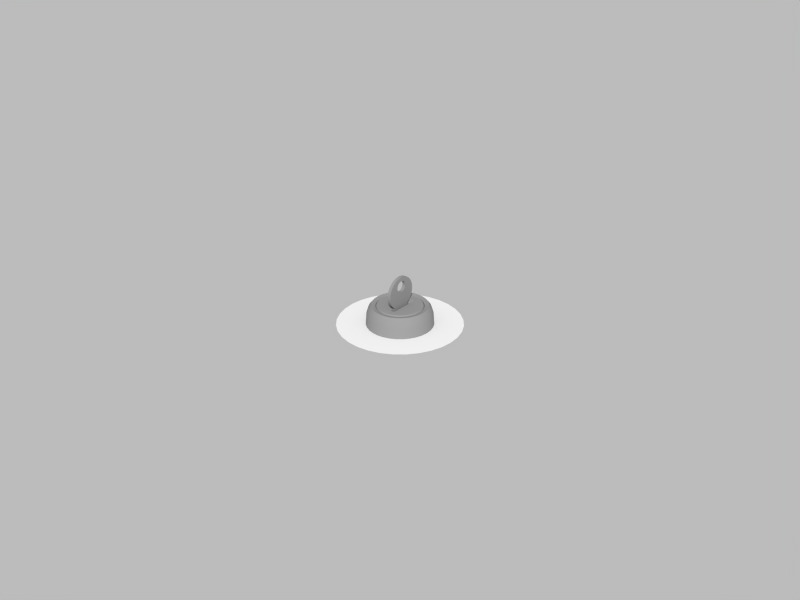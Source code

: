 # Source: key.blend  (saved by Blender 2.71.0; exported with 4.5.12 LTS)
import bpy
from mathutils import Matrix  # noqa: F401  (used for matrix-valued properties, if any)

bpy.ops.wm.read_factory_settings(use_empty=True)
scene = bpy.context.scene
scene.name = 'Scene'

# ---- collections
col_collection_1 = bpy.data.collections.new('Collection 1'); scene.collection.children.link(col_collection_1)

# ---- materials (node trees are filled in below, after node groups)
mat_legend = bpy.data.materials.new('legend')
mat_legend.alpha_threshold = 0.0
mat_legend.use_transparent_shadow = False
mat_legend.roughness = 0.5
mat_legend.line_color = (0.0, 0.0, 0.0, 1.0)
mat_metal = bpy.data.materials.new('metal')
mat_metal.alpha_threshold = 0.0
mat_metal.use_transparent_shadow = False
mat_metal.diffuse_color = (0.2668, 0.2668, 0.2668, 1.0)
mat_metal.roughness = 0.5
mat_metal.specular_intensity = 1.0
mat_metal.line_color = (0.0, 0.0, 0.0, 1.0)

# ---- material node trees

# ---- world
world_world = bpy.data.worlds.new('World'); scene.world = world_world
world_world.use_nodes = True; world_world.node_tree.nodes.clear()
_N = world_world.node_tree.nodes; _L = world_world.node_tree.links
n0 = _N.new('ShaderNodeOutputWorld'); n0.name = 'World Output'; n0.location = (300, 300)
n1 = _N.new('ShaderNodeBackground'); n1.name = 'Background'; n1.location = (10, 300)
n2 = _N.new('ShaderNodeRGB'); n2.name = 'RGB'; n2.location = (-180, 300)
n2.outputs[0].default_value = (0.5, 0.5, 0.5, 1.0)
_L.new(n1.outputs[0], n0.inputs[0])
_L.new(n2.outputs[0], n1.inputs[0])
n0.is_active_output = True
world_world.color = (0.05088, 0.05088, 0.05088)
world_world.use_sun_shadow = False
world_world.sun_shadow_jitter_overblur = 0.0
world_world.cycles.sampling_method = 'MANUAL'
world_world.cycles.sample_map_resolution = 256

# ---- meshes
me_backplate_left = bpy.data.meshes.new('backplate left')
me_backplate_left.from_pydata([(-2.84e-09, 0.0153, -1.377e-10), (-2.84e-09, -0.0153, -8.828e-11), (-0.0153, -2.82e-08, -1.13e-10), (-0.002986, -0.01501, -1.105e-10), (-0.005857, -0.01414, -1.762e-10), (-0.008503, -0.01272, 9.391e-11), (-0.01082, -0.01082, -4.978e-11), (-0.01272, -0.008503, 1.52e-10), (-0.01414, -0.005857, -4.772e-11), (-0.01501, -0.002986, 1.124e-10), (-0.01501, 0.002986, 3.853e-11), (-0.01414, 0.005857, -1.782e-10), (-0.01272, 0.008503, -1.071e-12), (-0.01082, 0.01082, -1.762e-10), (-0.008503, 0.01272, 5.706e-11), (-0.005857, 0.01414, -4.971e-11), (-0.002986, 0.01501, -1.155e-10), (-5.869e-12, 0.0189, -1.435e-10), (-5.869e-12, -0.0189, -8.247e-11), (-0.0189, -2.979e-08, -1.13e-10), (-0.003687, -0.01854, -1.099e-10), (-0.007233, -0.01746, -1.911e-10), (-0.0105, -0.01572, 1.425e-10), (-0.01336, -0.01336, -3.493e-11), (-0.01572, -0.0105, 2.143e-10), (-0.01746, -0.007233, -3.239e-11), (-0.01854, -0.003687, 1.654e-10), (-0.01854, 0.003687, 7.413e-11), (-0.01746, 0.007233, -1.936e-10), (-0.01572, 0.0105, 2.522e-11), (-0.01336, 0.01336, -1.91e-10), (-0.0105, 0.01571, 9.701e-11), (-0.007233, 0.01746, -3.485e-11), (-0.003687, 0.01854, -1.161e-10)], [], [(12, 13, 30, 29), (10, 11, 28, 27), (16, 0, 17, 33), (8, 9, 26, 25), (1, 3, 20, 18), (6, 7, 24, 23), (15, 16, 33, 32), (4, 5, 22, 21), (13, 14, 31, 30), (11, 12, 29, 28), (9, 2, 19, 26), (2, 10, 27, 19), (7, 8, 25, 24), (5, 6, 23, 22), (14, 15, 32, 31), (3, 4, 21, 20), (4, 3, 1, 0, 16, 15, 14, 13, 12, 11, 10, 2, 9, 8, 7, 6, 5)])
_uv = me_backplate_left.uv_layers.new(name='UVMap')
_uv.uv.foreach_set('vector', [0.08426, 0.7778, 0.1464, 0.8536, 0.1464, 0.8536, 0.08426, 0.7778, 0.009607, 0.5975, 0.03806, 0.6913, 0.03806, 0.6913, 0.009607, 0.5975, 0.4025, 0.9904, 0.5, 1.0, 0.5, 1.0, 0.4025, 0.9904, 0.03806, 0.3087, 0.009606, 0.4025, 0.009606, 0.4025, 0.03806, 0.3087, 0.5, 0.0, 0.4025, 0.009607, 0.4025, 0.009607, 0.5, 0.0, 0.1464, 0.1464, 0.08427, 0.2222, 0.08427, 0.2222, 0.1464, 0.1464, 0.3087, 0.9619, 0.4025, 0.9904, 0.4025, 0.9904, 0.3087, 0.9619, 0.3087, 0.03806, 0.2222, 0.08426, 0.2222, 0.08426, 0.3087, 0.03806, 0.1464, 0.8536, 0.2222, 0.9157, 0.2222, 0.9157, 0.1464, 0.8536, 0.03806, 0.6913, 0.08426, 0.7778, 0.08426, 0.7778, 0.03806, 0.6913, 0.009606, 0.4025, 0.0, 0.5, 0.0, 0.5, 0.009606, 0.4025, 0.0, 0.5, 0.009607, 0.5975, 0.009607, 0.5975, 0.0, 0.5, 0.08427, 0.2222, 0.03806, 0.3087, 0.03806, 0.3087, 0.08427, 0.2222, 0.2222, 0.08426, 0.1464, 0.1464, 0.1464, 0.1464, 0.2222, 0.08426, 0.2222, 0.9157, 0.3087, 0.9619, 0.3087, 0.9619, 0.2222, 0.9157, 0.4025, 0.009607, 0.3087, 0.03806, 0.3087, 0.03806, 0.4025, 0.009607, 0.3087, 0.03806, 0.4025, 0.009607, 0.5, 0.0, 0.5, 1.0, 0.4025, 0.9904, 0.3087, 0.9619, 0.2222, 0.9157, 0.1464, 0.8536, 0.08426, 0.7778, 0.03806, 0.6913, 0.009607, 0.5975, 0.0, 0.5, 0.009607, 0.4025, 0.03806, 0.3087, 0.08427, 0.2222, 0.1464, 0.1464, 0.2222, 0.08426])
me_backplate_left.materials.append(mat_legend)
me_backplate_left.use_remesh_preserve_volume = False
me_backplate_left.use_remesh_preserve_attributes = False
me_backplate_left.use_mirror_vertex_groups = False
me_backplate_left.update()
me_key = bpy.data.meshes.new('key')
me_key.from_pydata([(0.0005, 2.776e-17, 0.015), (0.0005, -0.0009755, 0.0149), (0.0005, -0.001913, 0.01462), (0.0005, -0.002778, 0.01416), (0.0005, -0.003536, 0.01354), (0.0005, -0.004157, 0.01278), (0.0005, -0.004619, 0.01191), (0.0005, -0.004904, 0.01098), (0.0005, -0.005, 0.01), (0.0005, -0.004904, 0.009025), (0.0005, -0.004619, 0.008087), (0.0005, -0.004157, 0.007222), (0.0005, -0.003536, 0.006464), (0.0005, -0.002778, 0.005843), (0.0005, -0.001913, 0.005381), (0.0005, -0.0009755, 0.005096), (0.0005, 1.629e-09, 0.005), (0.0005, 0.0009755, 0.005096), (0.0005, 0.001913, 0.005381), (0.0005, 0.002778, 0.005843), (0.0005, 0.003536, 0.006464), (0.0005, 0.004157, 0.007222), (0.0005, 0.004619, 0.008087), (0.0005, 0.004904, 0.009025), (0.0005, 0.005, 0.01), (0.0005, 0.004904, 0.01098), (0.0005, 0.004619, 0.01191), (0.0005, 0.004157, 0.01278), (0.0005, 0.003536, 0.01354), (0.0005, 0.002778, 0.01416), (0.0005, 0.001913, 0.01462), (0.0005, 0.0009754, 0.0149), (0.0005, 9.582e-18, 0.01373), (0.0005, -0.0003367, 0.01369), (0.0005, -0.0006605, 0.01359), (0.0005, -0.0009589, 0.01344), (0.0005, -0.001221, 0.01322), (0.0005, -0.001435, 0.01296), (0.0005, -0.001595, 0.01266), (0.0005, -0.001693, 0.01234), (0.0005, -0.001726, 0.012), (0.0005, -0.001693, 0.01166), (0.0005, -0.001595, 0.01134), (0.0005, -0.001435, 0.01104), (0.0005, -0.001221, 0.01078), (0.0005, -0.0009589, 0.01056), (0.0005, -0.0006605, 0.01041), (0.0005, -0.0003367, 0.01031), (0.0005, 5.624e-10, 0.01027), (0.0005, 0.0003367, 0.01031), (0.0005, 0.0006605, 0.01041), (0.0005, 0.0009589, 0.01056), (0.0005, 0.001221, 0.01078), (0.0005, 0.001435, 0.01104), (0.0005, 0.001595, 0.01134), (0.0005, 0.001693, 0.01166), (0.0005, 0.001726, 0.012), (0.0005, 0.001693, 0.01234), (0.0005, 0.001595, 0.01266), (0.0005, 0.001435, 0.01296), (0.0005, 0.001221, 0.01322), (0.0005, 0.0009589, 0.01344), (0.0005, 0.0006605, 0.01359), (0.0005, 0.0003367, 0.01369), (-0.0005, 2.776e-17, 0.015), (-0.0005, -0.0009755, 0.0149), (-0.0005, -0.001913, 0.01462), (-0.0005, -0.002778, 0.01416), (-0.0005, -0.003536, 0.01354), (-0.0005, -0.004157, 0.01278), (-0.0005, -0.004619, 0.01191), (-0.0005, -0.004904, 0.01098), (-0.0005, -0.005, 0.01), (-0.0005, -0.004904, 0.009025), (-0.0005, -0.004619, 0.008087), (-0.0005, -0.004157, 0.007222), (-0.0005, -0.003536, 0.006464), (-0.0005, -0.002778, 0.005843), (-0.0005, -0.001913, 0.005381), (-0.0005, -0.0009755, 0.005096), (-0.0005, 1.629e-09, 0.005), (-0.0005, 0.0009755, 0.005096), (-0.0005, 0.001913, 0.005381), (-0.0005, 0.002778, 0.005843), (-0.0005, 0.003536, 0.006464), (-0.0005, 0.004157, 0.007222), (-0.0005, 0.004619, 0.008087), (-0.0005, 0.004904, 0.009025), (-0.0005, 0.005, 0.01), (-0.0005, 0.004904, 0.01098), (-0.0005, 0.004619, 0.01191), (-0.0005, 0.004157, 0.01278), (-0.0005, 0.003536, 0.01354), (-0.0005, 0.002778, 0.01416), (-0.0005, 0.001913, 0.01462), (-0.0005, 0.0009754, 0.0149), (-0.0005, 9.582e-18, 0.01373), (-0.0005, -0.0003367, 0.01369), (-0.0005, -0.0006605, 0.01359), (-0.0005, -0.0009589, 0.01344), (-0.0005, -0.001221, 0.01322), (-0.0005, -0.001435, 0.01296), (-0.0005, -0.001595, 0.01266), (-0.0005, -0.001693, 0.01234), (-0.0005, -0.001726, 0.012), (-0.0005, -0.001693, 0.01166), (-0.0005, -0.001595, 0.01134), (-0.0005, -0.001435, 0.01104), (-0.0005, -0.001221, 0.01078), (-0.0005, -0.0009589, 0.01056), (-0.0005, -0.0006605, 0.01041), (-0.0005, -0.0003367, 0.01031), (-0.0005, 5.624e-10, 0.01027), (-0.0005, 0.0003367, 0.01031), (-0.0005, 0.0006605, 0.01041), (-0.0005, 0.0009589, 0.01056), (-0.0005, 0.001221, 0.01078), (-0.0005, 0.001435, 0.01104), (-0.0005, 0.001595, 0.01134), (-0.0005, 0.001693, 0.01166), (-0.0005, 0.001726, 0.012), (-0.0005, 0.001693, 0.01234), (-0.0005, 0.001595, 0.01266), (-0.0005, 0.001435, 0.01296), (-0.0005, 0.001221, 0.01322), (-0.0005, 0.0009589, 0.01344), (-0.0005, 0.0006605, 0.01359), (-0.0005, 0.0003367, 0.01369), (0.0005, -0.002778, 0.001), (0.0005, -0.001913, 0.001), (0.0005, -0.0009755, 0.001), (0.0005, 1.629e-09, 0.001), (0.0005, 0.0009755, 0.001), (0.0005, 0.001913, 0.001), (0.0005, 0.002778, 0.001), (-0.0005, -0.002778, 0.001), (-0.0005, -0.001913, 0.001), (-0.0005, -0.0009755, 0.001), (-0.0005, 1.629e-09, 0.001), (-0.0005, 0.0009755, 0.001), (-0.0005, 0.001913, 0.001), (-0.0005, 0.002778, 0.001)], [], [(29, 30, 62, 61), (18, 19, 51, 50), (7, 8, 40, 39), (27, 28, 60, 59), (16, 17, 49, 48), (5, 6, 38, 37), (25, 26, 58, 57), (3, 4, 36, 35), (14, 15, 47, 46), (23, 24, 56, 55), (1, 2, 34, 33), (12, 13, 45, 44), (21, 22, 54, 53), (10, 11, 43, 42), (30, 31, 63, 62), (19, 20, 52, 51), (8, 9, 41, 40), (28, 29, 61, 60), (17, 18, 50, 49), (6, 7, 39, 38), (26, 27, 59, 58), (4, 5, 37, 36), (15, 16, 48, 47), (24, 25, 57, 56), (2, 3, 35, 34), (13, 14, 46, 45), (22, 23, 55, 54), (0, 1, 33, 32), (11, 12, 44, 43), (31, 0, 32, 63), (20, 21, 53, 52), (9, 10, 42, 41), (93, 125, 126, 94), (82, 114, 115, 83), (71, 103, 104, 72), (91, 123, 124, 92), (80, 112, 113, 81), (69, 101, 102, 70), (89, 121, 122, 90), (67, 99, 100, 68), (78, 110, 111, 79), (87, 119, 120, 88), (65, 97, 98, 66), (76, 108, 109, 77), (85, 117, 118, 86), (74, 106, 107, 75), (94, 126, 127, 95), (83, 115, 116, 84), (72, 104, 105, 73), (92, 124, 125, 93), (81, 113, 114, 82), (70, 102, 103, 71), (90, 122, 123, 91), (68, 100, 101, 69), (79, 111, 112, 80), (88, 120, 121, 89), (66, 98, 99, 67), (77, 109, 110, 78), (86, 118, 119, 87), (64, 96, 97, 65), (75, 107, 108, 76), (95, 127, 96, 64), (84, 116, 117, 85), (73, 105, 106, 74), (11, 75, 76, 12), (49, 113, 112, 48), (32, 96, 127, 63), (26, 90, 91, 27), (4, 68, 69, 5), (42, 106, 105, 41), (57, 121, 120, 56), (19, 83, 84, 20), (35, 99, 98, 34), (12, 76, 77, 13), (50, 114, 113, 49), (27, 91, 92, 28), (5, 69, 70, 6), (43, 107, 106, 42), (58, 122, 121, 57), (20, 84, 85, 21), (36, 100, 99, 35), (79, 80, 138, 137), (51, 115, 114, 50), (28, 92, 93, 29), (6, 70, 71, 7), (44, 108, 107, 43), (59, 123, 122, 58), (21, 85, 86, 22), (37, 101, 100, 36), (52, 116, 115, 51), (80, 81, 139, 138), (29, 93, 94, 30), (45, 109, 108, 44), (7, 71, 72, 8), (60, 124, 123, 59), (22, 86, 87, 23), (0, 64, 65, 1), (38, 102, 101, 37), (53, 117, 116, 52), (81, 82, 140, 139), (30, 94, 95, 31), (8, 72, 73, 9), (46, 110, 109, 45), (61, 125, 124, 60), (23, 87, 88, 24), (1, 65, 66, 2), (39, 103, 102, 38), (54, 118, 117, 53), (82, 83, 141, 140), (31, 95, 64, 0), (9, 73, 74, 10), (47, 111, 110, 46), (62, 126, 125, 61), (24, 88, 89, 25), (2, 66, 67, 3), (40, 104, 103, 39), (55, 119, 118, 54), (83, 19, 134, 141), (33, 97, 96, 32), (10, 74, 75, 11), (48, 112, 111, 47), (63, 127, 126, 62), (25, 89, 90, 26), (3, 67, 68, 4), (41, 105, 104, 40), (56, 120, 119, 55), (13, 77, 135, 128), (34, 98, 97, 33), (128, 135, 136, 129), (129, 136, 137, 130), (130, 137, 138, 131), (131, 138, 139, 132), (132, 139, 140, 133), (133, 140, 141, 134), (78, 79, 137, 136), (77, 78, 136, 135), (19, 18, 133, 134), (18, 17, 132, 133), (17, 16, 131, 132), (16, 15, 130, 131), (15, 14, 129, 130), (14, 13, 128, 129)])
me_key.polygons.foreach_set('use_smooth', [True] * 142)
me_key.materials.append(None)
me_key.use_remesh_preserve_volume = False
me_key.use_remesh_preserve_attributes = False
me_key.use_mirror_vertex_groups = False
me_key.update()
me_barrel = bpy.data.meshes.new('barrel')
me_barrel.from_pydata([(0.001707, 0.006, -0.001096), (0.001707, 0.006, -0.002149), (0.001707, 0.006, -0.00312), (0.001707, 0.006, -0.003971), (0.001707, 0.006, -0.004649), (0.001135, 0.006, -0.004649), (0.0004277, 0.006, -0.004649), (0.006312, 0.006, -0.002614), (0.0067, 0.006, -0.001333), (0.001333, 0.006, -0.0067), (0.002614, 0.006, -0.006312), (0.003795, 0.006, -0.00568), (0.004831, 0.006, -0.004831), (0.00568, 0.006, -0.003795), (-0.001707, 0.006, -0.001096), (-0.001707, 0.006, -0.002149), (-0.001707, 0.006, -0.00312), (-0.001707, 0.006, -0.003971), (-0.001707, 0.006, -0.004649), (-0.001135, 0.006, -0.004649), (-0.0004277, 0.006, -0.004649), (0.0, 0.006, -0.004649), (-0.006312, 0.006, -0.002614), (-0.0067, 0.006, -0.001333), (0.0, 0.006, -0.006832), (-0.001333, 0.006, -0.0067), (-0.002614, 0.006, -0.006312), (-0.003795, 0.006, -0.00568), (-0.004831, 0.006, -0.004831), (-0.00568, 0.006, -0.003795), (0.001707, 0.006, 0.001096), (0.001707, 0.006, 0.002149), (0.001707, 0.006, 0.00312), (0.001707, 0.006, 0.003971), (0.001707, 0.006, 0.004649), (0.001135, 0.006, 0.004649), (0.0004277, 0.006, 0.004649), (0.001707, 0.006, 2.727e-11), (0.006312, 0.006, 0.002614), (0.0067, 0.006, 0.001333), (0.001333, 0.006, 0.0067), (0.002614, 0.006, 0.006312), (0.003795, 0.006, 0.00568), (0.004831, 0.006, 0.004831), (0.006832, 0.006, 0.0), (0.00568, 0.006, 0.003795), (-0.001707, 0.006, 0.001096), (-0.001707, 0.006, 0.002149), (-0.001707, 0.006, 0.00312), (-0.001707, 0.006, 0.003971), (-0.001707, 0.006, 0.004649), (-0.001135, 0.006, 0.004649), (-0.0004277, 0.006, 0.004649), (0.0, 0.006, 0.004649), (-0.001707, 0.006, 2.727e-11), (-0.006312, 0.006, 0.002614), (-0.0067, 0.006, 0.001333), (0.0, 0.006, 0.006832), (-0.001333, 0.006, 0.0067), (-0.002614, 0.006, 0.006312), (-0.003795, 0.006, 0.00568), (-0.004831, 0.006, 0.004831), (-0.006832, 0.006, 0.0), (-0.00568, 0.006, 0.003795), (-0.0007605, 0.005, -5.4e-11), (0.0, 0.005, 0.003664), (-0.0001905, 0.005, 0.003664), (-0.0005055, 0.005, 0.003664), (-0.0007605, 0.005, 0.003664), (-0.0007605, 0.005, 0.00313), (-0.0007605, 0.005, 0.002459), (-0.0007605, 0.005, 0.001694), (-0.0007605, 0.005, 0.0008636), (0.0007605, 0.005, -5.4e-11), (0.0001905, 0.005, 0.003664), (0.0005055, 0.005, 0.003664), (0.0007605, 0.005, 0.003664), (0.0007605, 0.005, 0.00313), (0.0007605, 0.005, 0.002459), (0.0007605, 0.005, 0.001694), (0.0007605, 0.005, 0.0008636), (0.0, 0.005, -0.003664), (-0.0001905, 0.005, -0.003664), (-0.0005055, 0.005, -0.003664), (-0.0007605, 0.005, -0.003664), (-0.0007605, 0.005, -0.00313), (-0.0007605, 0.005, -0.002459), (-0.0007605, 0.005, -0.001694), (-0.0007605, 0.005, -0.0008636), (0.0001905, 0.005, -0.003664), (0.0005055, 0.005, -0.003664), (0.0007605, 0.005, -0.003664), (0.0007605, 0.005, -0.00313), (0.0007605, 0.005, -0.002459), (0.0007605, 0.005, -0.001694), (0.0007605, 0.005, -0.0008636), (0.006554, 0.001, -0.002715), (0.006958, 0.001, -0.001384), (0.001384, 0.001, -0.006958), (0.002715, 0.001, -0.006554), (0.003941, 0.001, -0.005899), (0.005016, 0.001, -0.005016), (0.005899, 0.001, -0.003941), (-0.006554, 0.001, -0.002715), (-0.006958, 0.001, -0.001384), (0.0, 0.001, -0.007094), (-0.001384, 0.001, -0.006958), (-0.002715, 0.001, -0.006554), (-0.003941, 0.001, -0.005899), (-0.005016, 0.001, -0.005016), (-0.005899, 0.001, -0.003941), (0.006554, 0.001, 0.002715), (0.006958, 0.001, 0.001384), (0.001384, 0.001, 0.006958), (0.002715, 0.001, 0.006554), (0.003941, 0.001, 0.005899), (0.005016, 0.001, 0.005016), (0.007094, 0.001, -3.775e-10), (0.005899, 0.001, 0.003941), (-0.006554, 0.001, 0.002715), (-0.006958, 0.001, 0.001384), (0.0, 0.001, 0.007094), (-0.001384, 0.001, 0.006958), (-0.002715, 0.001, 0.006554), (-0.003941, 0.001, 0.005899), (-0.005016, 0.001, 0.005016), (-0.007094, 0.001, -3.775e-10), (-0.005899, 0.001, 0.003941), (-0.005016, 0.005672, 0.005016), (-0.003941, 0.005672, 0.005899), (0.006958, 0.005672, 0.001384), (0.007094, 0.005672, -2.475e-11), (0.005899, 0.005672, -0.003941), (0.005016, 0.005672, -0.005016), (0.0, 0.005672, -0.007094), (-0.001384, 0.005672, -0.006958), (-0.006958, 0.005672, 0.001384), (-0.006554, 0.005672, 0.002715), (0.001384, 0.005672, 0.006958), (0.002715, 0.005672, 0.006554), (0.001384, 0.005672, -0.006958), (-0.006958, 0.005672, -0.001384), (-0.007094, 0.005672, -2.475e-11), (0.006958, 0.005672, -0.001384), (-0.002715, 0.005672, -0.006554), (-0.005899, 0.005672, 0.003941), (0.002715, 0.005672, -0.006554), (-0.001384, 0.005672, 0.006958), (0.0, 0.005672, 0.007094), (0.003941, 0.005672, 0.005899), (0.005899, 0.005672, 0.003941), (0.006554, 0.005672, 0.002715), (-0.003941, 0.005672, -0.005899), (-0.002715, 0.005672, 0.006554), (0.005016, 0.005672, 0.005016), (0.003941, 0.005672, -0.005899), (-0.005899, 0.005672, -0.003941), (-0.006554, 0.005672, -0.002715), (0.006554, 0.005672, -0.002715), (-0.005016, 0.005672, -0.005016), (-0.0007605, 0.001, -3.56e-10), (0.0, 0.001, 0.003664), (-0.0001905, 0.001, 0.003664), (-0.0005055, 0.001, 0.003664), (-0.0007605, 0.001, 0.003664), (-0.0007605, 0.001, 0.00313), (-0.0007605, 0.001, 0.002459), (-0.0007605, 0.001, 0.001694), (-0.0007605, 0.001, 0.0008636), (0.0007605, 0.001, -3.56e-10), (0.0001905, 0.001, 0.003664), (0.0005055, 0.001, 0.003664), (0.0007605, 0.001, 0.003664), (0.0007605, 0.001, 0.00313), (0.0007605, 0.001, 0.002459), (0.0007605, 0.001, 0.001694), (0.0007605, 0.001, 0.0008636), (0.0, 0.001, -0.003664), (-0.0001905, 0.001, -0.003664), (-0.0005055, 0.001, -0.003664), (-0.0007605, 0.001, -0.003664), (-0.0007605, 0.001, -0.00313), (-0.0007605, 0.001, -0.002459), (-0.0007605, 0.001, -0.001694), (-0.0007605, 0.001, -0.0008636), (0.0001905, 0.001, -0.003664), (0.0005055, 0.001, -0.003664), (0.0007605, 0.001, -0.003664), (0.0007605, 0.001, -0.00313), (0.0007605, 0.001, -0.002459), (0.0007605, 0.001, -0.001694), (0.0007605, 0.001, -0.0008636)], [], [(7, 8, 0, 1), (9, 10, 5, 6), (11, 12, 3, 4), (8, 44, 37, 0), (13, 7, 1, 2), (24, 9, 6, 21), (10, 11, 4, 5), (12, 13, 2, 3), (22, 15, 14, 23), (25, 20, 19, 26), (27, 18, 17, 28), (23, 14, 54, 62), (29, 16, 15, 22), (24, 21, 20, 25), (26, 19, 18, 27), (28, 17, 16, 29), (38, 31, 30, 39), (40, 36, 35, 41), (42, 34, 33, 43), (39, 30, 37, 44), (45, 32, 31, 38), (57, 53, 36, 40), (41, 35, 34, 42), (43, 33, 32, 45), (55, 56, 46, 47), (58, 59, 51, 52), (60, 61, 49, 50), (56, 62, 54, 46), (63, 55, 47, 48), (57, 58, 52, 53), (59, 60, 50, 51), (61, 63, 48, 49), (4, 3, 92, 91), (48, 47, 71, 70), (16, 17, 85, 86), (52, 51, 67, 66), (53, 52, 66, 65), (19, 20, 82, 83), (32, 33, 77, 78), (2, 1, 94, 93), (51, 50, 68, 67), (21, 6, 89, 81), (18, 19, 83, 84), (54, 14, 88, 64), (1, 0, 95, 94), (15, 16, 86, 87), (6, 5, 90, 89), (20, 21, 81, 82), (35, 36, 74, 75), (5, 4, 91, 90), (14, 15, 87, 88), (34, 35, 75, 76), (33, 34, 76, 77), (47, 46, 72, 71), (37, 30, 80, 73), (3, 2, 93, 92), (31, 32, 78, 79), (0, 37, 73, 95), (50, 49, 69, 68), (36, 53, 65, 74), (17, 18, 84, 85), (30, 31, 79, 80), (49, 48, 70, 69), (46, 54, 64, 72), (67, 68, 164, 163), (128, 129, 124, 125), (130, 131, 117, 112), (132, 133, 101, 102), (134, 135, 106, 105), (136, 137, 119, 120), (138, 139, 114, 113), (140, 134, 105, 98), (141, 142, 126, 104), (131, 143, 97, 117), (135, 144, 107, 106), (145, 128, 125, 127), (146, 140, 98, 99), (147, 148, 121, 122), (139, 149, 115, 114), (142, 136, 120, 126), (150, 151, 111, 118), (144, 152, 108, 107), (153, 147, 122, 123), (149, 154, 116, 115), (155, 146, 99, 100), (156, 157, 103, 110), (151, 130, 112, 111), (158, 132, 102, 96), (152, 159, 109, 108), (133, 155, 100, 101), (157, 141, 104, 103), (129, 153, 123, 124), (154, 150, 118, 116), (143, 158, 96, 97), (137, 145, 127, 119), (148, 138, 113, 121), (159, 156, 110, 109), (61, 60, 129, 128), (39, 44, 131, 130), (13, 12, 133, 132), (24, 25, 135, 134), (56, 55, 137, 136), (40, 41, 139, 138), (9, 24, 134, 140), (23, 62, 142, 141), (44, 8, 143, 131), (25, 26, 144, 135), (63, 61, 128, 145), (10, 9, 140, 146), (58, 57, 148, 147), (41, 42, 149, 139), (62, 56, 136, 142), (45, 38, 151, 150), (26, 27, 152, 144), (59, 58, 147, 153), (42, 43, 154, 149), (11, 10, 146, 155), (29, 22, 157, 156), (38, 39, 130, 151), (7, 13, 132, 158), (27, 28, 159, 152), (12, 11, 155, 133), (22, 23, 141, 157), (60, 59, 153, 129), (43, 45, 150, 154), (8, 7, 158, 143), (55, 63, 145, 137), (57, 40, 138, 148), (28, 29, 156, 159), (92, 93, 189, 188), (75, 74, 170, 171), (78, 77, 173, 174), (79, 78, 174, 175), (88, 87, 183, 184), (70, 71, 167, 166), (91, 92, 188, 187), (76, 75, 171, 172), (66, 67, 163, 162), (95, 73, 169, 191), (86, 85, 181, 182), (94, 95, 191, 190), (85, 84, 180, 181), (71, 72, 168, 167), (80, 79, 175, 176), (90, 91, 187, 186), (93, 94, 190, 189), (77, 76, 172, 173), (65, 66, 162, 161), (73, 80, 176, 169), (64, 88, 184, 160), (81, 89, 185, 177), (68, 69, 165, 164), (89, 90, 186, 185), (84, 83, 179, 180), (74, 65, 161, 170), (87, 86, 182, 183), (82, 81, 177, 178), (83, 82, 178, 179), (69, 70, 166, 165), (72, 64, 160, 168), (163, 164, 165, 166, 167, 168, 160, 184, 183, 182, 181, 180, 179, 178, 177, 185, 186, 187, 188, 189, 190, 191, 169, 176, 175, 174, 173, 172, 171, 170, 161, 162)])
me_barrel.polygons.foreach_set('use_smooth', [True] * 161)
_uv = me_barrel.uv_layers.new(name='UVMap')
_uv.uv.foreach_set('vector', [0.0, 0.0, 0.0, 0.0, 0.0, 0.0, 0.0, 0.0, 0.0, 0.0, 0.0, 0.0, 0.0, 0.0, 0.0, 0.0, 0.0, 0.0, 0.0, 0.0, 0.0, 0.0, 0.0, 0.0, 0.0, 0.0, 0.0, 0.0, 0.0, 0.0, 0.0, 0.0, 0.0, 0.0, 0.0, 0.0, 0.0, 0.0, 0.0, 0.0, 0.0, 0.0, 0.0, 0.0, 0.0, 0.0, 0.0, 0.0, 0.0, 0.0, 0.0, 0.0, 0.0, 0.0, 0.0, 0.0, 0.0, 0.0, 0.0, 0.0, 0.0, 0.0, 0.0, 0.0, 0.0, 0.0, 0.0, 0.0, 0.0, 0.0, 0.0, 0.0, 0.0, 0.0, 0.0, 0.0, 0.0, 0.0, 0.0, 0.0, 0.0, 0.0, 0.0, 0.0, 0.0, 0.0, 0.0, 0.0, 0.0, 0.0, 0.0, 0.0, 0.0, 0.0, 0.0, 0.0, 0.0, 0.0, 0.0, 0.0, 0.0, 0.0, 0.0, 0.0, 0.0, 0.0, 0.0, 0.0, 0.0, 0.0, 0.0, 0.0, 0.0, 0.0, 0.0, 0.0, 0.0, 0.0, 0.0, 0.0, 0.0, 0.0, 0.0, 0.0, 0.0, 0.0, 0.0, 0.0, 0.0, 0.0, 0.0, 0.0, 0.0, 0.0, 0.0, 0.0, 0.0, 0.0, 0.0, 0.0, 0.0, 0.0, 0.0, 0.0, 0.0, 0.0, 0.0, 0.0, 0.0, 0.0, 0.0, 0.0, 0.0, 0.0, 0.0, 0.0, 0.0, 0.0, 0.0, 0.0, 0.0, 0.0, 0.0, 0.0, 0.0, 0.0, 0.0, 0.0, 0.0, 0.0, 0.0, 0.0, 0.0, 0.0, 0.0, 0.0, 0.0, 0.0, 0.0, 0.0, 0.0, 0.0, 0.0, 0.0, 0.0, 0.0, 0.0, 0.0, 0.0, 0.0, 0.0, 0.0, 0.0, 0.0, 0.0, 0.0, 0.0, 0.0, 0.0, 0.0, 0.0, 0.0, 0.0, 0.0, 0.0, 0.0, 0.0, 0.0, 0.0, 0.0, 0.0, 0.0, 0.0, 0.0, 0.0, 0.0, 0.0, 0.0, 0.0, 0.0, 0.0, 0.0, 0.0, 0.0, 0.0, 0.0, 0.0, 0.0, 0.0, 0.0, 0.0, 0.0, 0.0, 0.0, 0.0, 0.0, 0.0, 0.0, 0.0, 0.0, 0.0, 0.0, 0.0, 0.0, 0.0, 0.0, 0.0, 0.0, 0.0, 0.0, 0.0, 0.0, 0.0, 0.0, 0.0, 0.0, 0.0, 0.0, 0.0, 0.0, 0.0, 0.0, 0.0, 0.0, 0.0, 0.0, 0.0, 0.0, 0.0, 0.0, 0.0, 0.0, 0.0, 0.0, 0.0, 0.0, 0.0, 0.0, 0.0, 0.0, 0.0, 0.0, 0.0, 0.0, 0.0, 0.0, 0.0, 0.0, 0.0, 0.0, 0.0, 0.0, 0.0, 0.0, 0.0, 0.0, 0.0, 0.0, 0.0, 0.0, 0.0, 0.0, 0.0, 0.0, 0.0, 0.0, 0.0, 0.0, 0.0, 0.0, 0.0, 0.0, 0.0, 0.0, 0.0, 0.0, 0.0, 0.0, 0.0, 0.0, 0.0, 0.0, 0.0, 0.0, 0.0, 0.0, 0.0, 0.0, 0.0, 0.0, 0.0, 0.0, 0.0, 0.0, 0.0, 0.0, 0.0, 0.0, 0.0, 0.0, 0.0, 0.0, 0.0, 0.0, 0.0, 0.0, 0.0, 0.0, 0.0, 0.0, 0.0, 0.0, 0.0, 0.0, 0.0, 0.0, 0.0, 0.0, 0.0, 0.0, 0.0, 0.0, 0.0, 0.0, 0.0, 0.0, 0.0, 0.0, 0.0, 0.0, 0.0, 0.0, 0.0, 0.0, 0.0, 0.0, 0.0, 0.0, 0.0, 0.0, 0.0, 0.0, 0.0, 0.0, 0.0, 0.0, 0.0, 0.0, 0.0, 0.0, 0.0, 0.0, 0.0, 0.0, 0.0, 0.0, 0.0, 0.0, 0.0, 0.0, 0.0, 0.0, 0.0, 0.0, 0.0, 0.0, 0.0, 0.0, 0.0, 0.0, 0.0, 0.0, 0.0, 0.0, 0.0, 0.0, 0.0, 0.0, 0.0, 0.0, 0.0, 0.0, 0.0, 0.0, 0.0, 0.0, 0.0, 0.0, 0.0, 0.0, 0.0, 0.0, 0.0, 0.0, 0.0, 0.0, 0.0, 0.0, 0.0, 0.0, 0.0, 0.0, 0.0, 0.0, 0.0, 0.0, 0.0, 0.0, 0.0, 0.0, 0.0, 0.0, 0.0, 0.0, 0.0, 0.0, 0.0, 0.0, 0.0, 0.0, 0.0, 0.0, 0.0, 0.0, 0.0, 0.0, 0.0, 0.0, 0.0, 0.0, 0.0, 0.0, 0.0, 0.0, 0.0, 0.0, 0.0, 0.0, 0.0, 0.0, 0.0, 0.0, 0.0, 0.0, 0.0, 0.0, 0.0, 0.0, 0.0, 0.0, 0.0, 0.0, 0.0, 0.0, 0.0, 0.0, 0.0, 0.0, 0.0, 0.0, 0.0, 0.0, 0.0, 0.0, 0.0, 0.0, 0.0, 0.0, 0.0, 0.0, 0.0, 0.0, 0.0, 0.0, 0.0, 0.0, 0.0, 0.0, 0.0, 0.0, 0.0, 0.0, 0.0, 0.0, 0.0, 0.0, 0.0, 0.0, 0.0, 0.0, 0.0, 0.0, 0.0, 0.0, 0.0, 0.0, 0.0, 0.0, 0.0, 0.0, 0.0, 0.0, 0.0, 0.0, 0.0, 0.0, 0.0, 0.0, 0.0, 0.0, 0.0, 0.0, 0.0, 0.0, 0.0, 0.0, 0.0, 0.0, 0.0, 0.0, 0.0, 0.0, 0.0, 0.0, 0.0, 0.0, 0.0, 0.0, 0.0, 0.0, 0.0, 0.0, 0.0, 0.0, 0.0, 0.0, 0.0, 0.0, 0.0, 0.0, 0.0, 0.0, 0.0, 0.0, 0.0, 0.0, 0.0, 0.0, 0.0, 0.0, 0.0, 0.0, 0.0, 0.0, 0.0, 0.0, 0.0, 0.0, 0.0, 0.0, 0.0, 0.0, 0.0, 0.0, 0.0, 0.0, 0.0, 0.0, 0.0, 0.0, 0.0, 0.0, 0.0, 0.0, 0.0, 0.0, 0.0, 0.0, 0.0, 0.0, 0.0, 0.0, 0.0, 0.0, 0.0, 0.0, 0.0, 0.0, 0.0, 0.0, 0.0, 0.0, 0.0, 0.0, 0.0, 0.0, 0.0, 0.0, 0.0, 0.0, 0.0, 0.0, 0.0, 0.0, 0.0, 0.0, 0.0, 0.0, 0.0, 0.0, 0.0, 0.0, 0.0, 0.0, 0.0, 0.0, 0.0, 0.0, 0.0, 0.0, 0.0, 0.0, 0.0, 0.0, 0.0, 0.0, 0.0, 0.0, 0.0, 0.0, 0.0, 0.0, 0.0, 0.0, 0.0, 0.0, 0.0, 0.0, 0.0, 0.0, 0.0, 0.0, 0.0, 0.0, 0.0, 0.0, 0.0, 0.0, 0.0, 0.0, 0.0, 0.0, 0.0, 0.0, 0.0, 0.0, 0.0, 0.0, 0.0, 0.0, 0.0, 0.0, 0.0, 0.0, 0.0, 0.0, 0.0, 0.0, 0.0, 0.0, 0.0, 0.0, 0.0, 0.0, 0.0, 0.0, 0.0, 0.0, 0.0, 0.0, 0.0, 0.0, 0.0, 0.0, 0.0, 0.0, 0.0, 0.0, 0.0, 0.0, 0.0, 0.0, 0.0, 0.0, 0.0, 0.0, 0.0, 0.0, 0.0, 0.0, 0.0, 0.0, 0.0, 0.0, 0.0, 0.0, 0.0, 0.0, 0.0, 0.0, 0.0, 0.0, 0.0, 0.0, 0.0, 0.0, 0.0, 0.0, 0.0, 0.0, 0.0, 0.0, 0.0, 0.0, 0.0, 0.0, 0.0, 0.0, 0.0, 0.0, 0.0, 0.0, 0.0, 0.0, 0.0, 0.0, 0.0, 0.0, 0.0, 0.0, 0.0, 0.0, 0.0, 0.0, 0.0, 0.0, 0.0, 0.0, 0.0, 0.0, 0.0, 0.0, 0.0, 0.0, 0.0, 0.0, 0.0, 0.0, 0.0, 0.0, 0.0, 0.0, 0.0, 0.0, 0.0, 0.0, 0.0, 0.0, 0.0, 0.0, 0.0, 0.0, 0.0, 0.0, 0.0, 0.0, 0.0, 0.0, 0.0, 0.0, 0.0, 0.0, 0.0, 0.0, 0.0, 0.0, 0.0, 0.0, 0.0, 0.0, 0.0, 0.0, 0.0, 0.0, 0.0, 0.0, 0.0, 0.0, 0.0, 0.0, 0.0, 0.0, 0.0, 0.0, 0.0, 0.0, 0.0, 0.0, 0.0, 0.0, 0.0, 0.0, 0.0, 0.0, 0.0, 0.0, 0.0, 0.0, 0.0, 0.0, 0.0, 0.0, 0.0, 0.0, 0.0, 0.0, 0.0, 0.0, 0.0, 0.0, 0.0, 0.0, 0.0, 0.0, 0.0, 0.0, 0.0, 0.0, 0.0, 0.0, 0.0, 0.0, 0.0, 0.0, 0.0, 0.0, 0.0, 0.0, 0.0, 0.0, 0.0, 0.0, 0.0, 0.0, 0.0, 0.0, 0.0, 0.0, 0.0, 0.0, 0.0, 0.0, 0.0, 0.0, 0.0, 0.0, 0.0, 0.0, 0.0, 0.0, 0.0, 0.0, 0.0, 0.0, 0.0, 0.0, 0.0, 0.0, 0.0, 0.0, 0.0, 0.0, 0.0, 0.0, 0.0, 0.0, 0.0, 0.0, 0.0, 0.0, 0.0, 0.0, 0.0, 0.0, 0.0, 0.0, 0.0, 0.0, 0.0, 0.0, 0.0, 0.0, 0.0, 0.0, 0.0, 0.0, 0.0, 0.0, 0.0, 0.0, 0.0, 0.0, 0.0, 0.0, 0.0, 0.0, 0.0, 0.0, 0.0, 0.0, 0.0, 0.0, 0.0, 0.0, 0.0, 0.0, 0.0, 0.0, 0.0, 0.0, 0.0, 0.0, 0.0, 0.0, 0.0, 0.0, 0.0, 0.0, 0.0, 0.0, 0.0, 0.0, 0.0, 0.0, 0.0, 0.0, 0.0, 0.0, 0.0, 0.0, 0.0, 0.0, 0.0, 0.0, 0.0, 0.0, 0.0, 0.0, 0.0, 0.0, 0.0, 0.0, 0.0, 0.0, 0.0, 0.0, 0.0, 0.0, 0.0, 0.0, 0.0, 0.0, 0.0, 0.0, 0.0, 0.0, 0.0, 0.0, 0.0, 0.0, 0.0, 0.0, 0.0, 0.0, 0.0, 0.0, 0.0, 0.0, 0.0, 0.0, 0.0, 0.0, 0.0, 0.0, 0.0, 0.0, 0.0, 0.0, 0.0, 0.0, 0.0, 0.0, 0.0, 0.0, 0.0, 0.0, 0.0, 0.0, 0.0, 0.0, 0.0, 0.0, 0.0, 0.0, 0.0, 0.0, 0.0, 0.0, 0.0, 0.0, 0.0, 0.0, 0.0, 0.0, 0.0, 0.0, 0.0, 0.0, 0.0, 0.0, 0.0, 0.0, 0.0, 0.0, 0.0, 0.0, 0.0, 0.0, 0.0, 0.0, 0.0, 0.0, 0.0, 0.0, 0.0, 0.0, 0.0, 0.0, 0.0, 0.0, 0.0, 0.0, 0.0, 0.0, 0.0, 0.0, 0.0, 0.0, 0.0, 0.0, 0.0, 0.0, 0.0, 0.0, 0.0, 0.0, 0.0, 0.0, 0.0, 0.0, 0.0, 0.0, 0.0, 0.0, 0.0, 0.0, 0.0, 0.0, 0.0, 0.0, 0.0, 0.0, 0.0, 0.0, 0.0, 0.0, 0.0, 0.0, 0.0, 0.0, 0.0, 0.0, 0.0, 0.0, 0.0, 0.0, 0.0, 0.0, 0.0, 0.0, 0.0, 0.0, 0.0, 0.0, 0.0, 0.0, 0.0, 0.0, 0.0, 0.0, 0.0, 0.0, 0.0, 0.0, 0.0, 0.0, 0.0, 0.0, 0.0, 0.0, 0.0, 0.0, 0.0, 0.0, 0.0, 0.0, 0.0, 0.0, 0.0, 0.0, 0.0, 0.0, 0.0, 0.0, 0.0, 0.0, 0.0, 0.0, 0.0, 0.0, 0.0, 0.0, 0.0, 0.0, 0.0, 0.0, 0.0, 0.0, 0.0, 0.0, 0.0, 0.0, 0.0, 0.0, 0.0, 0.0, 0.0, 0.0, 0.0, 0.0, 0.0, 0.0, 0.0, 0.0, 0.0, 0.0, 0.0, 0.0, 0.0, 0.0, 0.0, 0.0, 0.0, 0.0, 0.0, 0.0, 0.0, 0.0, 0.0, 0.0, 0.0, 0.0, 0.0, 0.0, 0.0, 0.0, 0.0, 0.0, 0.0, 0.0, 0.0, 0.0, 0.0, 0.0, 0.0, 0.0, 0.0, 0.0, 0.0, 0.0, 0.0, 0.0, 0.0, 0.0, 0.0, 0.0, 0.0, 0.0, 0.0, 0.0, 0.0, 0.0, 0.0, 0.0, 0.0, 0.0, 0.0, 0.0, 0.0, 0.0, 0.0, 0.0, 0.0, 0.0, 0.0, 0.0, 0.0, 0.0, 0.0, 0.0, 0.0, 0.0, 0.0, 0.0, 0.0, 0.0, 0.0, 0.0, 0.0, 0.0, 0.0, 0.0, 0.0, 0.0, 0.0, 0.0, 0.0, 0.0, 0.0, 0.0, 0.0, 0.0, 0.0, 0.0, 0.0, 0.0, 0.0, 0.0, 0.0, 0.0, 0.0, 0.0, 0.0, 0.0, 0.0, 0.0, 0.0, 0.0, 0.0, 0.0, 0.0, 0.0, 0.0, 0.0, 0.0, 0.0, 0.0, 0.0, 0.0, 0.0, 0.0, 0.0, 0.0, 0.0, 0.0, 0.0, 0.0, 0.0, 0.0, 0.0, 0.0, 0.0, 0.0, 0.0, 0.0, 0.0, 0.0, 0.0, 0.0, 0.0, 0.0, 0.0, 0.0, 0.0])
me_barrel.materials.append(None)
me_barrel.use_remesh_preserve_volume = False
me_barrel.use_remesh_preserve_attributes = False
me_barrel.use_mirror_vertex_groups = False
me_barrel.update()
me_lock = bpy.data.meshes.new('lock')
me_lock.from_pydata([(0.009958, 1.371e-10, -0.001981), (0.00938, 1.371e-10, -0.003885), (0.008442, 3.871e-10, -0.00564), (0.007179, 3.871e-10, -0.007179), (0.005641, 6.371e-10, -0.008442), (0.003885, 6.371e-10, -0.00938), (0.001981, 6.371e-10, -0.009958), (0.009754, 0.003, -0.00194), (0.009188, 0.003, -0.003806), (0.008269, 0.003, -0.005525), (0.007032, 0.003, -0.007032), (0.005525, 0.003, -0.008269), (0.003806, 0.003, -0.009188), (0.00194, 0.003, -0.009754), (0.009183, 0.005, -0.001827), (0.00865, 0.005, -0.003583), (0.007785, 0.005, -0.005202), (0.00662, 0.005, -0.00662), (0.005202, 0.005, -0.007785), (0.003583, 0.005, -0.00865), (0.001827, 0.005, -0.009183), (0.008377, 0.006, -0.001666), (0.007891, 0.006, -0.003268), (0.007102, 0.006, -0.004745), (0.006039, 0.006, -0.006039), (0.004745, 0.006, -0.007102), (0.003269, 0.006, -0.007891), (0.001666, 0.006, -0.008377), (0.006658, 0.005683, -0.002758), (0.007068, 0.005683, -0.001406), (0.001406, 0.005683, -0.007068), (0.002758, 0.005683, -0.006658), (0.004004, 0.005683, -0.005992), (0.005096, 0.005683, -0.005096), (0.005992, 0.005683, -0.004004), (-0.009958, 1.371e-10, -0.001981), (-0.00938, 1.371e-10, -0.003885), (-0.008442, 3.871e-10, -0.00564), (-0.007179, 3.871e-10, -0.007179), (-0.005641, 6.371e-10, -0.008442), (-0.003885, 6.371e-10, -0.00938), (-0.001981, 6.371e-10, -0.009958), (0.0, 6.371e-10, -0.01015), (-0.009754, 0.003, -0.00194), (-0.009188, 0.003, -0.003806), (-0.008269, 0.003, -0.005525), (-0.007032, 0.003, -0.007032), (-0.005525, 0.003, -0.008269), (-0.003806, 0.003, -0.009188), (-0.00194, 0.003, -0.009754), (0.0, 0.003, -0.009945), (-0.009183, 0.005, -0.001827), (-0.00865, 0.005, -0.003583), (-0.007785, 0.005, -0.005202), (-0.00662, 0.005, -0.00662), (-0.005202, 0.005, -0.007785), (-0.003583, 0.005, -0.00865), (-0.001827, 0.005, -0.009183), (0.0, 0.005, -0.009363), (-0.008377, 0.006, -0.001666), (-0.007891, 0.006, -0.003268), (-0.007102, 0.006, -0.004745), (-0.006039, 0.006, -0.006039), (-0.004745, 0.006, -0.007102), (-0.003269, 0.006, -0.007891), (-0.001666, 0.006, -0.008377), (0.0, 0.006, -0.008541), (-0.006658, 0.005683, -0.002758), (-0.007068, 0.005683, -0.001406), (0.0, 0.005683, -0.007207), (-0.001406, 0.005683, -0.007068), (-0.002758, 0.005683, -0.006658), (-0.004004, 0.005683, -0.005992), (-0.005096, 0.005683, -0.005096), (-0.005992, 0.005683, -0.004004), (0.009958, 1.371e-10, 0.001981), (0.00938, 1.371e-10, 0.003885), (0.008442, 3.871e-10, 0.00564), (0.007179, 3.871e-10, 0.007179), (0.005641, 6.371e-10, 0.008442), (0.003885, 6.371e-10, 0.00938), (0.001981, 6.371e-10, 0.009958), (0.01015, -1.13e-10, 0.0), (0.009754, 0.003, 0.00194), (0.009188, 0.003, 0.003806), (0.008269, 0.003, 0.005525), (0.007032, 0.003, 0.007032), (0.005525, 0.003, 0.008269), (0.003806, 0.003, 0.009188), (0.00194, 0.003, 0.009754), (0.009945, 0.003, 0.0), (0.009183, 0.005, 0.001827), (0.00865, 0.005, 0.003583), (0.007785, 0.005, 0.005202), (0.00662, 0.005, 0.00662), (0.005202, 0.005, 0.007785), (0.003583, 0.005, 0.00865), (0.001827, 0.005, 0.009183), (0.009363, 0.005, 0.0), (0.008377, 0.006, 0.001666), (0.007891, 0.006, 0.003268), (0.007102, 0.006, 0.004745), (0.006039, 0.006, 0.006039), (0.004745, 0.006, 0.007102), (0.003269, 0.006, 0.007891), (0.001666, 0.006, 0.008377), (0.008541, 0.006, 0.0), (0.006658, 0.001, 0.002758), (-0.005992, 0.001, -0.004004), (-0.005096, 0.001, -0.005096), (-0.004004, 0.001, -0.005992), (0.006658, 0.005683, 0.002758), (0.007068, 0.005683, 0.001406), (0.001406, 0.005683, 0.007068), (0.002758, 0.005683, 0.006658), (0.004004, 0.005683, 0.005992), (0.005096, 0.005683, 0.005096), (0.007207, 0.005683, -2.73e-11), (0.005992, 0.005683, 0.004004), (-0.009958, 1.371e-10, 0.001981), (-0.00938, 1.371e-10, 0.003885), (-0.008442, 3.871e-10, 0.00564), (-0.007179, 3.871e-10, 0.007179), (-0.005641, 6.371e-10, 0.008442), (-0.003885, 6.371e-10, 0.00938), (-0.001981, 6.371e-10, 0.009958), (0.0, 6.371e-10, 0.01015), (-0.01015, -1.13e-10, 0.0), (-0.009754, 0.003, 0.00194), (-0.009188, 0.003, 0.003806), (-0.008269, 0.003, 0.005525), (-0.007032, 0.003, 0.007032), (-0.005525, 0.003, 0.008269), (-0.003806, 0.003, 0.009188), (-0.00194, 0.003, 0.009754), (0.0, 0.003, 0.009945), (-0.009945, 0.003, 0.0), (-0.009183, 0.005, 0.001827), (-0.00865, 0.005, 0.003583), (-0.007785, 0.005, 0.005202), (-0.00662, 0.005, 0.00662), (-0.005202, 0.005, 0.007785), (-0.003583, 0.005, 0.00865), (-0.001827, 0.005, 0.009183), (0.0, 0.005, 0.009363), (-0.009363, 0.005, 0.0), (-0.008377, 0.006, 0.001666), (-0.007891, 0.006, 0.003268), (-0.007102, 0.006, 0.004745), (-0.006039, 0.006, 0.006039), (-0.004745, 0.006, 0.007102), (-0.003269, 0.006, 0.007891), (-0.001666, 0.006, 0.008377), (0.0, 0.006, 0.008541), (-0.008541, 0.006, 0.0), (-0.002758, 0.001, -0.006658), (-0.001406, 0.001, -0.007068), (0.0, 0.001, -0.007207), (-0.007068, 0.001, -0.001406), (-0.006658, 0.005683, 0.002758), (-0.007068, 0.005683, 0.001406), (0.0, 0.005683, 0.007207), (-0.001406, 0.005683, 0.007068), (-0.002758, 0.005683, 0.006658), (-0.004004, 0.005683, 0.005992), (-0.005096, 0.005683, 0.005096), (-0.007207, 0.005683, -2.73e-11), (-0.005992, 0.005683, 0.004004), (-0.005992, 0.001, 0.004004), (-0.007207, 0.001, -3.808e-10), (-0.005096, 0.001, 0.005096), (-0.004004, 0.001, 0.005992), (-0.002758, 0.001, 0.006658), (-0.001406, 0.001, 0.007068), (0.0, 0.001, 0.007207), (-0.006658, 0.001, -0.002758), (0.005992, 0.001, -0.004004), (0.005096, 0.001, -0.005096), (-0.007068, 0.001, 0.001406), (-0.006658, 0.001, 0.002758), (0.005992, 0.001, 0.004004), (0.007207, 0.001, -3.808e-10), (0.004004, 0.001, -0.005992), (0.002758, 0.001, -0.006658), (0.001406, 0.001, -0.007068), (0.007068, 0.001, -0.001406), (0.005096, 0.001, 0.005096), (0.004004, 0.001, 0.005992), (0.002758, 0.001, 0.006658), (0.001406, 0.001, 0.007068), (0.007068, 0.001, 0.001406), (0.006658, 0.001, -0.002758)], [], [(1, 0, 7, 8), (6, 5, 12, 13), (4, 3, 10, 11), (0, 82, 90, 7), (2, 1, 8, 9), (42, 6, 13, 50), (5, 4, 11, 12), (3, 2, 9, 10), (9, 8, 15, 16), (50, 13, 20, 58), (12, 11, 18, 19), (10, 9, 16, 17), (8, 7, 14, 15), (13, 12, 19, 20), (11, 10, 17, 18), (7, 90, 98, 14), (18, 17, 24, 25), (14, 98, 106, 21), (16, 15, 22, 23), (58, 20, 27, 66), (19, 18, 25, 26), (17, 16, 23, 24), (15, 14, 21, 22), (20, 19, 26, 27), (22, 21, 29, 28), (27, 26, 31, 30), (25, 24, 33, 32), (21, 106, 117, 29), (23, 22, 28, 34), (66, 27, 30, 69), (26, 25, 32, 31), (24, 23, 34, 33), (36, 44, 43, 35), (41, 49, 48, 40), (39, 47, 46, 38), (35, 43, 136, 127), (37, 45, 44, 36), (42, 50, 49, 41), (40, 48, 47, 39), (38, 46, 45, 37), (45, 53, 52, 44), (50, 58, 57, 49), (48, 56, 55, 47), (46, 54, 53, 45), (44, 52, 51, 43), (49, 57, 56, 48), (47, 55, 54, 46), (43, 51, 145, 136), (55, 63, 62, 54), (51, 59, 154, 145), (53, 61, 60, 52), (58, 66, 65, 57), (56, 64, 63, 55), (54, 62, 61, 53), (52, 60, 59, 51), (57, 65, 64, 56), (60, 67, 68, 59), (65, 70, 71, 64), (63, 72, 73, 62), (59, 68, 166, 154), (61, 74, 67, 60), (66, 69, 70, 65), (64, 71, 72, 63), (62, 73, 74, 61), (76, 84, 83, 75), (81, 89, 88, 80), (79, 87, 86, 78), (75, 83, 90, 82), (77, 85, 84, 76), (126, 135, 89, 81), (80, 88, 87, 79), (78, 86, 85, 77), (85, 93, 92, 84), (135, 144, 97, 89), (88, 96, 95, 87), (86, 94, 93, 85), (84, 92, 91, 83), (89, 97, 96, 88), (87, 95, 94, 86), (83, 91, 98, 90), (95, 103, 102, 94), (91, 99, 106, 98), (93, 101, 100, 92), (144, 153, 105, 97), (96, 104, 103, 95), (94, 102, 101, 93), (92, 100, 99, 91), (97, 105, 104, 96), (32, 33, 177, 182), (29, 117, 181, 185), (30, 31, 183, 184), (165, 167, 168, 170), (34, 28, 191, 176), (70, 69, 157, 156), (163, 164, 171, 172), (167, 159, 179, 168), (100, 111, 112, 99), (105, 113, 114, 104), (103, 115, 116, 102), (99, 112, 117, 106), (101, 118, 111, 100), (153, 161, 113, 105), (104, 114, 115, 103), (102, 116, 118, 101), (120, 119, 128, 129), (125, 124, 133, 134), (123, 122, 131, 132), (119, 127, 136, 128), (121, 120, 129, 130), (126, 125, 134, 135), (124, 123, 132, 133), (122, 121, 130, 131), (130, 129, 138, 139), (135, 134, 143, 144), (133, 132, 141, 142), (131, 130, 139, 140), (129, 128, 137, 138), (134, 133, 142, 143), (132, 131, 140, 141), (128, 136, 145, 137), (141, 140, 149, 150), (137, 145, 154, 146), (139, 138, 147, 148), (144, 143, 152, 153), (142, 141, 150, 151), (140, 139, 148, 149), (138, 137, 146, 147), (143, 142, 151, 152), (72, 71, 155, 110), (68, 67, 175, 158), (33, 34, 176, 177), (115, 114, 188, 187), (164, 165, 170, 171), (112, 111, 107, 190), (162, 163, 172, 173), (113, 161, 174, 189), (147, 146, 160, 159), (152, 151, 163, 162), (150, 149, 165, 164), (146, 154, 166, 160), (148, 147, 159, 167), (153, 152, 162, 161), (151, 150, 164, 163), (149, 148, 167, 165), (117, 112, 190, 181), (31, 32, 182, 183), (114, 113, 189, 188), (160, 166, 169, 178), (186, 187, 188, 189, 174, 173, 172, 171, 170, 168, 179, 178, 169, 158, 175, 108, 109, 110, 155, 156, 157, 184, 183, 182, 177, 176, 191, 185, 181, 190, 107, 180), (74, 73, 109, 108), (73, 72, 110, 109), (159, 160, 178, 179), (116, 115, 187, 186), (166, 68, 158, 169), (28, 29, 185, 191), (71, 70, 156, 155), (118, 116, 186, 180), (67, 74, 108, 175), (69, 30, 184, 157), (111, 118, 180, 107), (161, 162, 173, 174)])
me_lock.polygons.foreach_set('use_smooth', [True] * 161)
_uv = me_lock.uv_layers.new(name='UVMap')
_uv.uv.foreach_set('vector', [0.0, 0.0, 0.0, 0.0, 0.0, 0.0, 0.0, 0.0, 0.0, 0.0, 0.0, 0.0, 0.0, 0.0, 0.0, 0.0, 0.0, 0.0, 0.0, 0.0, 0.0, 0.0, 0.0, 0.0, 0.0, 0.0, 0.0, 0.0, 0.0, 0.0, 0.0, 0.0, 0.0, 0.0, 0.0, 0.0, 0.0, 0.0, 0.0, 0.0, 0.0, 0.0, 0.0, 0.0, 0.0, 0.0, 0.0, 0.0, 0.0, 0.0, 0.0, 0.0, 0.0, 0.0, 0.0, 0.0, 0.0, 0.0, 0.0, 0.0, 0.0, 0.0, 0.0, 0.0, 0.0, 0.0, 0.0, 0.0, 0.0, 0.0, 0.0, 0.0, 0.0, 0.0, 0.0, 0.0, 0.0, 0.0, 0.0, 0.0, 0.0, 0.0, 0.0, 0.0, 0.0, 0.0, 0.0, 0.0, 0.0, 0.0, 0.0, 0.0, 0.0, 0.0, 0.0, 0.0, 0.0, 0.0, 0.0, 0.0, 0.0, 0.0, 0.0, 0.0, 0.0, 0.0, 0.0, 0.0, 0.0, 0.0, 0.0, 0.0, 0.0, 0.0, 0.0, 0.0, 0.0, 0.0, 0.0, 0.0, 0.0, 0.0, 0.0, 0.0, 0.0, 0.0, 0.0, 0.0, 0.0, 0.0, 0.0, 0.0, 0.0, 0.0, 0.0, 0.0, 0.0, 0.0, 0.0, 0.0, 0.0, 0.0, 0.0, 0.0, 0.0, 0.0, 0.0, 0.0, 0.0, 0.0, 0.0, 0.0, 0.0, 0.0, 0.0, 0.0, 0.0, 0.0, 0.0, 0.0, 0.0, 0.0, 0.0, 0.0, 0.0, 0.0, 0.0, 0.0, 0.0, 0.0, 0.0, 0.0, 0.0, 0.0, 0.0, 0.0, 0.0, 0.0, 0.0, 0.0, 0.0, 0.0, 0.0, 0.0, 0.0, 0.0, 0.0, 0.0, 0.0, 0.0, 0.0, 0.0, 0.0, 0.0, 0.0, 0.0, 0.0, 0.0, 0.0, 0.0, 0.0, 0.0, 0.0, 0.0, 0.0, 0.0, 0.0, 0.0, 0.0, 0.0, 0.0, 0.0, 0.0, 0.0, 0.0, 0.0, 0.0, 0.0, 0.0, 0.0, 0.0, 0.0, 0.0, 0.0, 0.0, 0.0, 0.0, 0.0, 0.0, 0.0, 0.0, 0.0, 0.0, 0.0, 0.0, 0.0, 0.0, 0.0, 0.0, 0.0, 0.0, 0.0, 0.0, 0.0, 0.0, 0.0, 0.0, 0.0, 0.0, 0.0, 0.0, 0.0, 0.0, 0.0, 0.0, 0.0, 0.0, 0.0, 0.0, 0.0, 0.0, 0.0, 0.0, 0.0, 0.0, 0.0, 0.0, 0.0, 0.0, 0.0, 0.0, 0.0, 0.0, 0.0, 0.0, 0.0, 0.0, 0.0, 0.0, 0.0, 0.0, 0.0, 0.0, 0.0, 0.0, 0.0, 0.0, 0.0, 0.0, 0.0, 0.0, 0.0, 0.0, 0.0, 0.0, 0.0, 0.0, 0.0, 0.0, 0.0, 0.0, 0.0, 0.0, 0.0, 0.0, 0.0, 0.0, 0.0, 0.0, 0.0, 0.0, 0.0, 0.0, 0.0, 0.0, 0.0, 0.0, 0.0, 0.0, 0.0, 0.0, 0.0, 0.0, 0.0, 0.0, 0.0, 0.0, 0.0, 0.0, 0.0, 0.0, 0.0, 0.0, 0.0, 0.0, 0.0, 0.0, 0.0, 0.0, 0.0, 0.0, 0.0, 0.0, 0.0, 0.0, 0.0, 0.0, 0.0, 0.0, 0.0, 0.0, 0.0, 0.0, 0.0, 0.0, 0.0, 0.0, 0.0, 0.0, 0.0, 0.0, 0.0, 0.0, 0.0, 0.0, 0.0, 0.0, 0.0, 0.0, 0.0, 0.0, 0.0, 0.0, 0.0, 0.0, 0.0, 0.0, 0.0, 0.0, 0.0, 0.0, 0.0, 0.0, 0.0, 0.0, 0.0, 0.0, 0.0, 0.0, 0.0, 0.0, 0.0, 0.0, 0.0, 0.0, 0.0, 0.0, 0.0, 0.0, 0.0, 0.0, 0.0, 0.0, 0.0, 0.0, 0.0, 0.0, 0.0, 0.0, 0.0, 0.0, 0.0, 0.0, 0.0, 0.0, 0.0, 0.0, 0.0, 0.0, 0.0, 0.0, 0.0, 0.0, 0.0, 0.0, 0.0, 0.0, 0.0, 0.0, 0.0, 0.0, 0.0, 0.0, 0.0, 0.0, 0.0, 0.0, 0.0, 0.0, 0.0, 0.0, 0.0, 0.0, 0.0, 0.0, 0.0, 0.0, 0.0, 0.0, 0.0, 0.0, 0.0, 0.0, 0.0, 0.0, 0.0, 0.0, 0.0, 0.0, 0.0, 0.0, 0.0, 0.0, 0.0, 0.0, 0.0, 0.0, 0.0, 0.0, 0.0, 0.0, 0.0, 0.0, 0.0, 0.0, 0.0, 0.0, 0.0, 0.0, 0.0, 0.0, 0.0, 0.0, 0.0, 0.0, 0.0, 0.0, 0.0, 0.0, 0.0, 0.0, 0.0, 0.0, 0.0, 0.0, 0.0, 0.0, 0.0, 0.0, 0.0, 0.0, 0.0, 0.0, 0.0, 0.0, 0.0, 0.0, 0.0, 0.0, 0.0, 0.0, 0.0, 0.0, 0.0, 0.0, 0.0, 0.0, 0.0, 0.0, 0.0, 0.0, 0.0, 0.0, 0.0, 0.0, 0.0, 0.0, 0.0, 0.0, 0.0, 0.0, 0.0, 0.0, 0.0, 0.0, 0.0, 0.0, 0.0, 0.0, 0.0, 0.0, 0.0, 0.0, 0.0, 0.0, 0.0, 0.0, 0.0, 0.0, 0.0, 0.0, 0.0, 0.0, 0.0, 0.0, 0.0, 0.0, 0.0, 0.0, 0.0, 0.0, 0.0, 0.0, 0.0, 0.0, 0.0, 0.0, 0.0, 0.0, 0.0, 0.0, 0.0, 0.0, 0.0, 0.0, 0.0, 0.0, 0.0, 0.0, 0.0, 0.0, 0.0, 0.0, 0.0, 0.0, 0.0, 0.0, 0.0, 0.0, 0.0, 0.0, 0.0, 0.0, 0.0, 0.0, 0.0, 0.0, 0.0, 0.0, 0.0, 0.0, 0.0, 0.0, 0.0, 0.0, 0.0, 0.0, 0.0, 0.0, 0.0, 0.0, 0.0, 0.0, 0.0, 0.0, 0.0, 0.0, 0.0, 0.0, 0.0, 0.0, 0.0, 0.0, 0.0, 0.0, 0.0, 0.0, 0.0, 0.0, 0.0, 0.0, 0.0, 0.0, 0.0, 0.0, 0.0, 0.0, 0.0, 0.0, 0.0, 0.0, 0.0, 0.0, 0.0, 0.0, 0.0, 0.0, 0.0, 0.0, 0.0, 0.0, 0.0, 0.0, 0.0, 0.0, 0.0, 0.0, 0.0, 0.0, 0.0, 0.0, 0.0, 0.0, 0.0, 0.0, 0.0, 0.0, 0.0, 0.0, 0.0, 0.0, 0.0, 0.0, 0.0, 0.0, 0.0, 0.0, 0.0, 0.0, 0.0, 0.0, 0.0, 0.0, 0.0, 0.0, 0.0, 0.0, 0.0, 0.0, 0.0, 0.0, 0.0, 0.0, 0.0, 0.0, 0.0, 0.0, 0.0, 0.0, 0.0, 0.0, 0.0, 0.0, 0.0, 0.0, 0.0, 0.0, 0.0, 0.0, 0.0, 0.0, 0.0, 0.0, 0.0, 0.0, 0.0, 0.0, 0.0, 0.0, 0.0, 0.0, 0.0, 0.0, 0.0, 0.0, 0.0, 0.0, 0.0, 0.0, 0.0, 0.0, 0.0, 0.0, 0.0, 0.0, 0.0, 0.0, 0.0, 0.0, 0.0, 0.0, 0.0, 0.0, 0.0, 0.0, 0.0, 0.0, 0.0, 0.0, 0.0, 0.0, 0.0, 0.0, 0.0, 0.0, 0.0, 0.0, 0.0, 0.0, 0.0, 0.0, 0.0, 0.0, 0.0, 0.0, 0.0, 0.0, 0.0, 0.0, 0.0, 0.0, 0.0, 0.0, 0.0, 0.0, 0.0, 0.0, 0.0, 0.0, 0.0, 0.0, 0.0, 0.0, 0.0, 0.0, 0.0, 0.0, 0.0, 0.0, 0.0, 0.0, 0.0, 0.0, 0.0, 0.0, 0.0, 0.0, 0.0, 0.0, 0.0, 0.0, 0.0, 0.0, 0.0, 0.0, 0.0, 0.0, 0.0, 0.0, 0.0, 0.0, 0.0, 0.0, 0.0, 0.0, 0.0, 0.0, 0.0, 0.0, 0.0, 0.0, 0.0, 0.0, 0.0, 0.0, 0.0, 0.0, 0.0, 0.0, 0.0, 0.0, 0.0, 0.0, 0.0, 0.0, 0.0, 0.0, 0.0, 0.0, 0.0, 0.0, 0.0, 0.0, 0.0, 0.0, 0.0, 0.0, 0.0, 0.0, 0.0, 0.0, 0.0, 0.0, 0.0, 0.0, 0.0, 0.0, 0.0, 0.0, 0.0, 0.0, 0.0, 0.0, 0.0, 0.0, 0.0, 0.0, 0.0, 0.0, 0.0, 0.0, 0.0, 0.0, 0.0, 0.0, 0.0, 0.0, 0.0, 0.0, 0.0, 0.0, 0.0, 0.0, 0.0, 0.0, 0.0, 0.0, 0.0, 0.0, 0.0, 0.0, 0.0, 0.0, 0.0, 0.0, 0.0, 0.0, 0.0, 0.0, 0.0, 0.0, 0.0, 0.0, 0.0, 0.0, 0.0, 0.0, 0.0, 0.0, 0.0, 0.0, 0.0, 0.0, 0.0, 0.0, 0.0, 0.0, 0.0, 0.0, 0.0, 0.0, 0.0, 0.0, 0.0, 0.0, 0.0, 0.0, 0.0, 0.0, 0.0, 0.0, 0.0, 0.0, 0.0, 0.0, 0.0, 0.0, 0.0, 0.0, 0.0, 0.0, 0.0, 0.0, 0.0, 0.0, 0.0, 0.0, 0.0, 0.0, 0.0, 0.0, 0.0, 0.0, 0.0, 0.0, 0.0, 0.0, 0.0, 0.0, 0.0, 0.0, 0.0, 0.0, 0.0, 0.0, 0.0, 0.0, 0.0, 0.0, 0.0, 0.0, 0.0, 0.0, 0.0, 0.0, 0.0, 0.0, 0.0, 0.0, 0.0, 0.0, 0.0, 0.0, 0.0, 0.0, 0.0, 0.0, 0.0, 0.0, 0.0, 0.0, 0.0, 0.0, 0.0, 0.0, 0.0, 0.0, 0.0, 0.0, 0.0, 0.0, 0.0, 0.0, 0.0, 0.0, 0.0, 0.0, 0.0, 0.0, 0.0, 0.0, 0.0, 0.0, 0.0, 0.0, 0.0, 0.0, 0.0, 0.0, 0.0, 0.0, 0.0, 0.0, 0.0, 0.0, 0.0, 0.0, 0.0, 0.0, 0.0, 0.0, 0.0, 0.0, 0.0, 0.0, 0.0, 0.0, 0.0, 0.0, 0.0, 0.0, 0.0, 0.0, 0.0, 0.0, 0.0, 0.0, 0.0, 0.0, 0.0, 0.0, 0.0, 0.0, 0.0, 0.0, 0.0, 0.0, 0.0, 0.0, 0.0, 0.0, 0.0, 0.0, 0.0, 0.0, 0.0, 0.0, 0.0, 0.0, 0.0, 0.0, 0.0, 0.0, 0.0, 0.0, 0.0, 0.0, 0.0, 0.0, 0.0, 0.0, 0.0, 0.0, 0.0, 0.0, 0.0, 0.0, 0.0, 0.0, 0.0, 0.0, 0.0, 0.0, 0.0, 0.0, 0.0, 0.0, 0.0, 0.0, 0.0, 0.0, 0.0, 0.0, 0.0, 0.0, 0.0, 0.0, 0.0, 0.0, 0.0, 0.0, 0.0, 0.0, 0.0, 0.0, 0.0, 0.0, 0.0, 0.0, 0.0, 0.0, 0.0, 0.0, 0.0, 0.0, 0.0, 0.0, 0.0, 0.0, 0.0, 0.0, 0.0, 0.0, 0.0, 0.0, 0.0, 0.0, 0.0, 0.0, 0.0, 0.0, 0.0, 0.0, 0.0, 0.0, 0.0, 0.0, 0.0, 0.0, 0.0, 0.0, 0.0, 0.0, 0.0, 0.0, 0.0, 0.0, 0.0, 0.0, 0.0, 0.0, 0.0, 0.0, 0.0, 0.0, 0.0, 0.0, 0.0, 0.0, 0.0, 0.0, 0.0, 0.0, 0.0, 0.0, 0.0, 0.0, 0.0, 0.0, 0.0, 0.0, 0.0, 0.0, 0.0, 0.0, 0.0, 0.0, 0.0, 0.0, 0.0, 0.0, 0.0, 0.0, 0.0, 0.0, 0.0, 0.0, 0.0, 0.0, 0.0, 0.0, 0.0, 0.0, 0.0, 0.0, 0.0, 0.0, 0.0, 0.0, 0.0, 0.0, 0.0, 0.0, 0.0, 0.0, 0.0, 0.0, 0.0, 0.0, 0.0, 0.0, 0.0, 0.0, 0.0, 0.0, 0.0, 0.0, 0.0, 0.0, 0.0, 0.0, 0.0, 0.0, 0.0, 0.0, 0.0, 0.0, 0.0, 0.0, 0.0, 0.0, 0.0, 0.0, 0.0, 0.0, 0.0, 0.0, 0.0, 0.0, 0.0, 0.0, 0.0, 0.0, 0.0, 0.0, 0.0, 0.0, 0.0, 0.0, 0.0, 0.0, 0.0, 0.0, 0.0, 0.0, 0.0, 0.0, 0.0, 0.0, 0.0, 0.0, 0.0, 0.0, 0.0, 0.0, 0.0, 0.0, 0.0, 0.0, 0.0, 0.0, 0.0, 0.0, 0.0, 0.0, 0.0, 0.0, 0.0, 0.0, 0.0, 0.0, 0.0, 0.0, 0.0, 0.0, 0.0, 0.0, 0.0, 0.0, 0.0, 0.0, 0.0, 0.0, 0.0, 0.0, 0.0, 0.0, 0.0, 0.0, 0.0, 0.0, 0.0, 0.0, 0.0, 0.0, 0.0, 0.0, 0.0, 0.0, 0.0, 0.0, 0.0, 0.0, 0.0, 0.0, 0.0, 0.0, 0.0, 0.0, 0.0, 0.0, 0.0, 0.0, 0.0, 0.0, 0.0, 0.0, 0.0, 0.0, 0.0, 0.0, 0.0, 0.0, 0.0])
me_lock.materials.append(None)
me_lock.use_remesh_preserve_volume = False
me_lock.use_remesh_preserve_attributes = False
me_lock.use_mirror_vertex_groups = False
me_lock.update()
me_backplate_right = bpy.data.meshes.new('backplate right')
me_backplate_right.from_pydata([(0.01501, 0.002986, 3.853e-11), (0.01414, 0.005857, -1.782e-10), (0.01272, 0.008503, -1.071e-12), (0.01082, 0.01082, -1.762e-10), (0.008503, 0.01272, 5.706e-11), (0.005857, 0.01414, -4.972e-11), (0.002986, 0.01501, -1.155e-10), (-2.84e-09, 0.0153, -1.377e-10), (-2.84e-09, -0.0153, -8.828e-11), (0.0153, -2.82e-08, -1.13e-10), (0.01501, -0.002986, 1.124e-10), (0.01414, -0.005857, -4.772e-11), (0.01272, -0.008503, 1.52e-10), (0.01082, -0.01082, -4.978e-11), (0.008503, -0.01272, 9.391e-11), (0.005857, -0.01414, -1.762e-10), (0.002986, -0.01501, -1.105e-10), (0.01854, 0.003687, 7.413e-11), (0.01746, 0.007233, -1.936e-10), (0.01571, 0.0105, 2.522e-11), (0.01336, 0.01336, -1.91e-10), (0.0105, 0.01571, 9.701e-11), (0.007233, 0.01746, -3.485e-11), (0.003687, 0.01854, -1.161e-10), (-5.869e-12, 0.0189, -1.435e-10), (-5.869e-12, -0.0189, -8.247e-11), (0.0189, -2.979e-08, -1.13e-10), (0.01854, -0.003687, 1.654e-10), (0.01746, -0.007233, -3.239e-11), (0.01571, -0.0105, 2.143e-10), (0.01336, -0.01336, -3.493e-11), (0.0105, -0.01572, 1.425e-10), (0.007233, -0.01746, -1.911e-10), (0.003687, -0.01854, -1.099e-10)], [], [(0, 1, 2, 3, 4, 5, 6, 7, 8, 16, 15, 14, 13, 12, 11, 10, 9), (3, 2, 19, 20), (16, 8, 25, 33), (1, 0, 17, 18), (14, 15, 32, 31), (12, 13, 30, 29), (10, 11, 28, 27), (6, 5, 22, 23), (4, 3, 20, 21), (0, 9, 26, 17), (2, 1, 18, 19), (15, 16, 33, 32), (13, 14, 31, 30), (11, 12, 29, 28), (9, 10, 27, 26), (7, 6, 23, 24), (5, 4, 21, 22)])
_uv = me_backplate_right.uv_layers.new(name='UVMap')
_uv.uv.foreach_set('vector', [0.9904, 0.5975, 0.9619, 0.6913, 0.9157, 0.7778, 0.8536, 0.8536, 0.7778, 0.9157, 0.6913, 0.9619, 0.5975, 0.9904, 0.5, 1.0, 0.5, 0.0, 0.5975, 0.009607, 0.6913, 0.03806, 0.7778, 0.08427, 0.8536, 0.1464, 0.9157, 0.2222, 0.9619, 0.3087, 0.9904, 0.4025, 1.0, 0.5, 0.8536, 0.8536, 0.9157, 0.7778, 0.9157, 0.7778, 0.8536, 0.8536, 0.5975, 0.009607, 0.5, 0.0, 0.5, 0.0, 0.5975, 0.009607, 0.9619, 0.6913, 0.9904, 0.5975, 0.9904, 0.5975, 0.9619, 0.6913, 0.7778, 0.08427, 0.6913, 0.03806, 0.6913, 0.03806, 0.7778, 0.08427, 0.9157, 0.2222, 0.8536, 0.1464, 0.8536, 0.1464, 0.9157, 0.2222, 0.9904, 0.4025, 0.9619, 0.3087, 0.9619, 0.3087, 0.9904, 0.4025, 0.5975, 0.9904, 0.6913, 0.9619, 0.6913, 0.9619, 0.5975, 0.9904, 0.7778, 0.9157, 0.8536, 0.8536, 0.8536, 0.8536, 0.7778, 0.9157, 0.9904, 0.5975, 1.0, 0.5, 1.0, 0.5, 0.9904, 0.5975, 0.9157, 0.7778, 0.9619, 0.6913, 0.9619, 0.6913, 0.9157, 0.7778, 0.6913, 0.03806, 0.5975, 0.009607, 0.5975, 0.009607, 0.6913, 0.03806, 0.8536, 0.1464, 0.7778, 0.08427, 0.7778, 0.08427, 0.8536, 0.1464, 0.9619, 0.3087, 0.9157, 0.2222, 0.9157, 0.2222, 0.9619, 0.3087, 1.0, 0.5, 0.9904, 0.4025, 0.9904, 0.4025, 1.0, 0.5, 0.5, 1.0, 0.5975, 0.9904, 0.5975, 0.9904, 0.5, 1.0, 0.6913, 0.9619, 0.7778, 0.9157, 0.7778, 0.9157, 0.6913, 0.9619])
me_backplate_right.materials.append(None)
me_backplate_right.use_remesh_preserve_volume = False
me_backplate_right.use_remesh_preserve_attributes = False
me_backplate_right.use_mirror_vertex_groups = False
me_backplate_right.update()

# ---- objects
ob_backplate_left = bpy.data.objects.new('backplate left', me_backplate_left)
ob_key = bpy.data.objects.new('key', me_key)
ob_barrel = bpy.data.objects.new('barrel', me_barrel)
ob_lock = bpy.data.objects.new('lock', me_lock)
ob_backplate_right = bpy.data.objects.new('backplate right', me_backplate_right)

# ---- transforms, parenting, visibility, modifiers, constraints
ob_backplate_left.location = (0.0, 0.0, 0.0)
ob_backplate_left.lineart.crease_threshold = 0.0
ob_key.location = (0.0, 0.0, 0.0)
ob_key.lineart.crease_threshold = 0.0
ob_key.material_slots[0].link = 'OBJECT'; ob_key.material_slots[0].material = mat_metal
_m = ob_key.modifiers.new('EdgeSplit', 'EDGE_SPLIT')
ob_barrel.location = (0.0, 0.0, 0.0)
ob_barrel.rotation_euler = (1.571, -0.0, 0.0)
ob_barrel.lineart.crease_threshold = 0.0
ob_barrel.material_slots[0].link = 'OBJECT'; ob_barrel.material_slots[0].material = mat_metal
_m = ob_barrel.modifiers.new('EdgeSplit', 'EDGE_SPLIT')
ob_lock.location = (0.0, 0.0, 0.0)
ob_lock.rotation_euler = (1.571, -0.0, 0.0)
ob_lock.lineart.crease_threshold = 0.0
ob_lock.material_slots[0].link = 'OBJECT'; ob_lock.material_slots[0].material = mat_metal
_m = ob_lock.modifiers.new('EdgeSplit', 'EDGE_SPLIT')
ob_backplate_right.location = (0.0, 0.0, 0.0)
ob_backplate_right.lineart.crease_threshold = 0.0
ob_backplate_right.material_slots[0].link = 'OBJECT'; ob_backplate_right.material_slots[0].material = mat_legend

# ---- collection membership
col_collection_1.objects.link(ob_backplate_left)
col_collection_1.objects.link(ob_key)
col_collection_1.objects.link(ob_barrel)
col_collection_1.objects.link(ob_lock)
col_collection_1.objects.link(ob_backplate_right)

# ---- scene / render settings (as saved in the file)
scene.frame_start = 1; scene.frame_end = 250; scene.frame_set(2)
scene.render.engine = 'BLENDER_EEVEE_NEXT'
scene.render.resolution_x = 640
scene.render.resolution_y = 480
scene.render.dither_intensity = 0.0
scene.cycles.feature_set = 'EXPERIMENTAL'
scene.cycles.use_denoising = False
scene.cycles.samples = 10
scene.cycles.sampling_pattern = 'TABULATED_SOBOL'
scene.cycles.light_sampling_threshold = 0.0
scene.cycles.use_adaptive_sampling = False
scene.cycles.use_light_tree = False
scene.cycles.blur_glossy = 0.0
scene.cycles.volume_bounces = 1
scene.cycles.pixel_filter_type = 'GAUSSIAN'
scene.cycles.sample_clamp_indirect = 0.0
scene.view_settings.view_transform = 'Standard'
bpy.context.view_layer.update()

# ---- added for rendering (the .blend has no active camera and no usable light): camera, sun
cam_auto = bpy.data.cameras.new('AutoCamera')
cam_auto.lens = 50.0
cam_auto.sensor_width = 36.0
cam_auto.clip_end = 1000.0
ob_auto_camera = bpy.data.objects.new('AutoCamera', cam_auto)
scene.collection.objects.link(ob_auto_camera)
ob_auto_camera.location = (0.185045, -0.222054, 0.155536)
ob_auto_camera.rotation_euler = (1.09748, -7.21219e-08, 0.694738)
scene.camera = ob_auto_camera
light_auto_sun = bpy.data.lights.new('AutoSun', 'SUN')
light_auto_sun.energy = 3.0
light_auto_sun.angle = 0.0523599
ob_auto_sun = bpy.data.objects.new('AutoSun', light_auto_sun)
scene.collection.objects.link(ob_auto_sun)
ob_auto_sun.rotation_euler = (0.872665, 0.174533, 0.523599)
bpy.context.view_layer.update()
